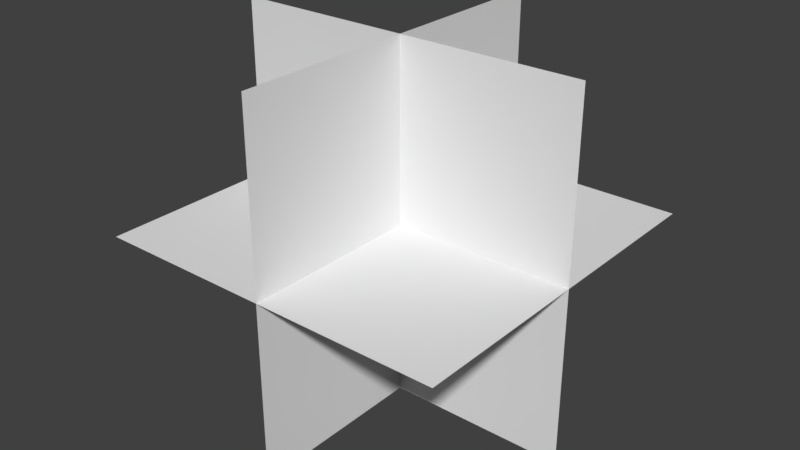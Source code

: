 # Source: particle.blend  (saved by Blender 2.79.0; exported with 4.5.12 LTS)
import bpy
from mathutils import Matrix  # noqa: F401  (used for matrix-valued properties, if any)

bpy.ops.wm.read_factory_settings(use_empty=True)
scene = bpy.context.scene
scene.name = 'Scene'

# ---- collections
col_collection_1 = bpy.data.collections.new('Collection 1'); scene.collection.children.link(col_collection_1)

# ---- world
world_world = bpy.data.worlds.new('World'); scene.world = world_world
world_world.color = (0.05088, 0.05088, 0.05088)
world_world.use_sun_shadow = False
world_world.sun_shadow_jitter_overblur = 0.0
world_world.cycles.sampling_method = 'MANUAL'

# ---- meshes
me_plane = bpy.data.meshes.new('Plane')
me_plane.from_pydata([(-1.0, -1.0, 0.0), (1.0, -1.0, 0.0), (-1.0, 1.0, 0.0), (1.0, 1.0, 0.0), (-1.0, 0.0, -1.0), (1.0, 0.0, -1.0), (-1.0, 0.0, 1.0), (1.0, 0.0, 1.0), (0.0, -1.0, 1.0), (0.0, -1.0, -1.0), (0.0, 1.0, 1.0), (0.0, 1.0, -1.0)], [], [(0, 1, 3, 2), (4, 5, 7, 6), (8, 9, 11, 10)])
_uv = me_plane.uv_layers.new(name='UVMap')
_uv.uv.foreach_set('vector', [0.0002999, 0.0002998, 0.9997, 0.0002998, 0.9997, 0.9997, 0.0002999, 0.9997, 0.0002999, 0.0002998, 0.9997, 0.0002998, 0.9997, 0.9997, 0.0002999, 0.9997, 0.0002999, 0.9997, 0.0002999, 0.0002998, 0.9997, 0.0002998, 0.9997, 0.9997])
me_plane.use_remesh_preserve_volume = False
me_plane.use_remesh_preserve_attributes = False
me_plane.use_mirror_vertex_groups = False
me_plane.update()

# ---- objects
ob_plane = bpy.data.objects.new('Plane', me_plane)

# ---- transforms, parenting, visibility, modifiers, constraints
ob_plane.location = (0.0, 0.0, 0.0)
ob_plane.lineart.crease_threshold = 0.0

# ---- collection membership
col_collection_1.objects.link(ob_plane)

# ---- scene / render settings (as saved in the file)
scene.frame_start = 1; scene.frame_end = 250; scene.frame_set(1)
scene.render.engine = 'BLENDER_EEVEE_NEXT'
scene.render.resolution_percentage = 50
scene.render.dither_intensity = 0.0
scene.cycles.use_denoising = False
scene.cycles.samples = 128
scene.cycles.sampling_pattern = 'TABULATED_SOBOL'
scene.cycles.use_adaptive_sampling = False
scene.cycles.use_light_tree = False
scene.cycles.blur_glossy = 0.0
scene.cycles.sample_clamp_indirect = 0.0
scene.view_settings.view_transform = 'Standard'
bpy.context.view_layer.update()

# ---- added for rendering (the .blend has no active camera and no usable light): camera, sun
cam_auto = bpy.data.cameras.new('AutoCamera')
cam_auto.lens = 50.0
cam_auto.sensor_width = 36.0
cam_auto.clip_end = 1000.0
ob_auto_camera = bpy.data.objects.new('AutoCamera', cam_auto)
scene.collection.objects.link(ob_auto_camera)
ob_auto_camera.location = (3.20507, -3.84609, 2.56406)
ob_auto_camera.rotation_euler = (1.09748, -7.21219e-08, 0.694738)
scene.camera = ob_auto_camera
light_auto_sun = bpy.data.lights.new('AutoSun', 'SUN')
light_auto_sun.energy = 3.0
light_auto_sun.angle = 0.0523599
ob_auto_sun = bpy.data.objects.new('AutoSun', light_auto_sun)
scene.collection.objects.link(ob_auto_sun)
ob_auto_sun.rotation_euler = (0.872665, 0.174533, 0.523599)
bpy.context.view_layer.update()
